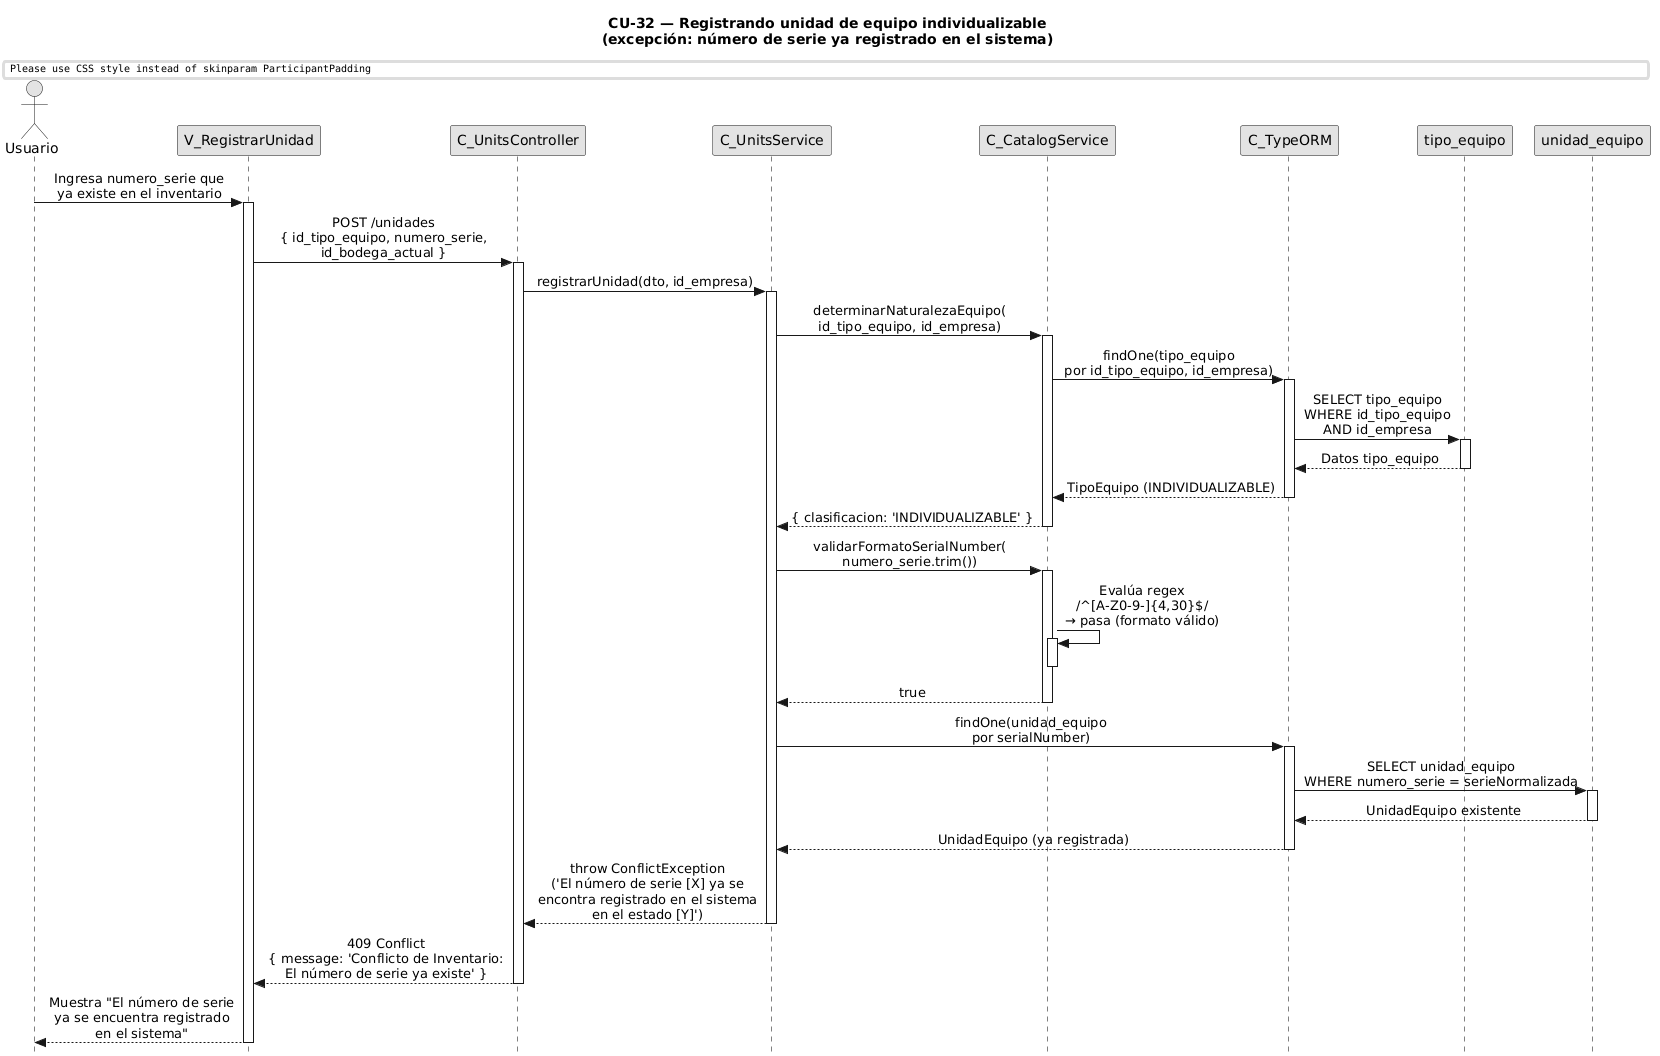

The diagram above was rendered by PlantUML. Its source (embedded in the PNG):
@startuml CU32-exc-serie-duplicada
title CU-32 — Registrando unidad de equipo individualizable\n(excepción: número de serie ya registrado en el sistema)

skinparam style strictuml
skinparam monochrome true
skinparam shadowing false
skinparam sequenceMessageAlign center
skinparam ParticipantPadding 70
skinparam ActorPadding 30
skinparam sequence {
  MessageAlign center
  LifeLineBorderColor black
}
hide footbox

actor "Usuario" as user
participant "V_RegistrarUnidad" as view
participant "C_UnitsController" as ctrl
participant "C_UnitsService" as svc
participant "C_CatalogService" as cat
participant "C_TypeORM" as orm
participant "tipo_equipo" as tent
participant "unidad_equipo" as uent

user -> view : Ingresa numero_serie que\nya existe en el inventario
activate view

view -> ctrl : POST /unidades\n{ id_tipo_equipo, numero_serie,\nid_bodega_actual }
activate ctrl

ctrl -> svc : registrarUnidad(dto, id_empresa)
activate svc

svc -> cat : determinarNaturalezaEquipo(\nid_tipo_equipo, id_empresa)
activate cat

cat -> orm : findOne(tipo_equipo\npor id_tipo_equipo, id_empresa)
activate orm

orm -> tent : SELECT tipo_equipo\nWHERE id_tipo_equipo\nAND id_empresa
activate tent
tent --> orm : Datos tipo_equipo
deactivate tent

orm --> cat : TipoEquipo (INDIVIDUALIZABLE)
deactivate orm

cat --> svc : { clasificacion: 'INDIVIDUALIZABLE' }
deactivate cat

svc -> cat : validarFormatoSerialNumber(\nnumero_serie.trim())
activate cat

cat -> cat : Evalúa regex\n/^[A-Z0-9-]{4,30}$/\n→ pasa (formato válido)
activate cat
deactivate cat

cat --> svc : true
deactivate cat

svc -> orm : findOne(unidad_equipo\npor serialNumber)
activate orm

orm -> uent : SELECT unidad_equipo\nWHERE numero_serie = serieNormalizada
activate uent
uent --> orm : UnidadEquipo existente
deactivate uent

orm --> svc : UnidadEquipo (ya registrada)
deactivate orm

svc --> ctrl : throw ConflictException\n('El número de serie [X] ya se\nencontra registrado en el sistema\nen el estado [Y]')
deactivate svc

ctrl --> view : 409 Conflict\n{ message: 'Conflicto de Inventario:\nEl número de serie ya existe' }
deactivate ctrl

view --> user : Muestra "El número de serie\nya se encuentra registrado\nen el sistema"
deactivate view

@enduml